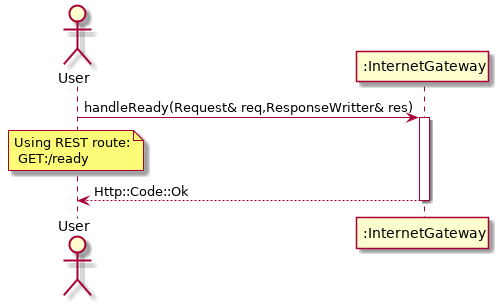

The diagram above was rendered by PlantUML. Its source (embedded in the PNG):
@startuml
actor "User" as User
participant ":InternetGateway" as IG
 
User -> IG +: handleReady(Request& req,ResponseWritter& res)
note over User :Using REST route:\n GET:/ready

User <-- IG -: Http::Code::Ok


@enduml